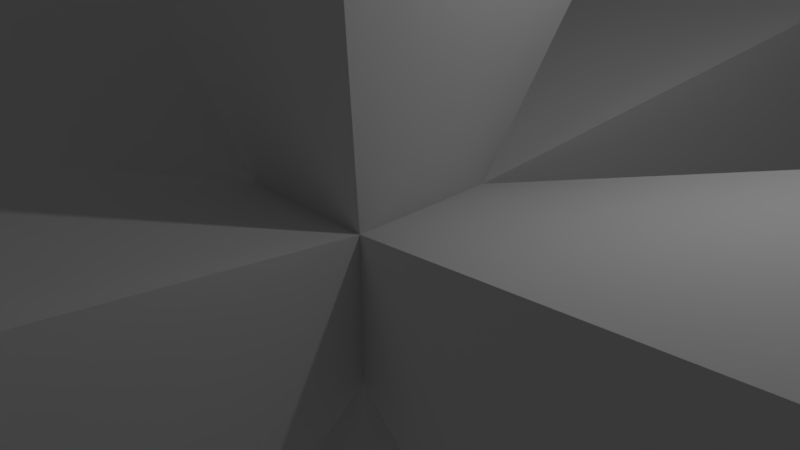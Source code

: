 # Source: cubeLibrary.blend  (saved by Blender 2.79.0; exported with 4.5.12 LTS)
import bpy
from mathutils import Matrix  # noqa: F401  (used for matrix-valued properties, if any)

bpy.ops.wm.read_factory_settings(use_empty=True)
scene = bpy.context.scene
scene.name = 'Scene'

# ---- collections
col_collection_1 = bpy.data.collections.new('Collection 1'); scene.collection.children.link(col_collection_1)

# ---- materials (node trees are filled in below, after node groups)
mat_material = bpy.data.materials.new('Material')
mat_material.alpha_threshold = 0.0
mat_material.use_transparent_shadow = False
mat_material.roughness = 0.5
mat_material.line_color = (0.0, 0.0, 0.0, 1.0)

# ---- material node trees

# ---- world
world_world = bpy.data.worlds.new('World'); scene.world = world_world
world_world.color = (0.05088, 0.05088, 0.05088)
world_world.use_sun_shadow = False
world_world.sun_shadow_jitter_overblur = 0.0
world_world.cycles.sampling_method = 'MANUAL'

# ---- cameras
cam_camera = bpy.data.cameras.new('Camera')
cam_camera.clip_end = 100.0
cam_camera.lens = 35.0
cam_camera.sensor_width = 32.0
cam_camera.sensor_height = 18.0
cam_camera.ortho_scale = 7.314
cam_camera.dof.focus_distance = 0.0
cam_camera.dof.aperture_fstop = 128.0

# ---- lights
light_lamp = bpy.data.lights.new('Lamp', 'POINT')
light_lamp.transmission_factor = 0.0
light_lamp.cutoff_distance = 30.0
light_lamp.energy = 100.0
light_lamp.shadow_buffer_clip_start = 1.001
light_lamp.shadow_soft_size = 0.1
light_lamp.shadow_maximum_resolution = 0.006
light_lamp.use_absolute_resolution = True

# ---- meshes
me_cube = bpy.data.meshes.new('Cube')
me_cube.from_pydata([(1.0, 1.0, -1.0), (1.0, -1.0, -1.0), (-1.0, -1.0, -1.0), (-1.0, 1.0, -1.0), (1.0, 1.0, 1.0), (1.0, -1.0, 1.0), (-1.0, -1.0, 1.0), (-1.0, 1.0, 1.0), (2.867, 2.867, -7.624), (2.867, -2.867, -7.624), (-2.867, -2.867, -7.624), (-2.867, 2.867, -7.624), (2.867, 2.867, 7.624), (-2.867, 2.867, 7.624), (-2.867, -2.867, 7.624), (2.867, -2.867, 7.624), (7.624, 2.867, -2.867), (7.624, 2.867, 2.867), (7.624, -2.867, 2.867), (7.624, -2.867, -2.867), (2.867, -7.624, -2.867), (2.867, -7.624, 2.867), (-2.867, -7.624, 2.867), (-2.867, -7.624, -2.867), (-7.624, -2.867, -2.867), (-7.624, -2.867, 2.867), (-7.624, 2.867, 2.867), (-7.624, 2.867, -2.867), (2.867, 7.624, 2.867), (2.867, 7.624, -2.867), (-2.867, 7.624, -2.867), (-2.867, 7.624, 2.867)], [], [(8, 9, 10, 11), (1, 9, 8, 0), (2, 10, 9, 1), (3, 11, 10, 2), (0, 8, 11, 3), (12, 13, 14, 15), (7, 13, 12, 4), (6, 14, 13, 7), (5, 15, 14, 6), (4, 12, 15, 5), (16, 17, 18, 19), (4, 17, 16, 0), (5, 18, 17, 4), (1, 19, 18, 5), (0, 16, 19, 1), (20, 21, 22, 23), (5, 21, 20, 1), (6, 22, 21, 5), (2, 23, 22, 6), (1, 20, 23, 2), (24, 25, 26, 27), (6, 25, 24, 2), (7, 26, 25, 6), (3, 27, 26, 7), (2, 24, 27, 3), (28, 29, 30, 31), (0, 29, 28, 4), (3, 30, 29, 0), (7, 31, 30, 3), (4, 28, 31, 7)])
me_cube.materials.append(mat_material)
me_cube.use_remesh_preserve_volume = False
me_cube.use_remesh_preserve_attributes = False
me_cube.use_mirror_vertex_groups = False
me_cube.update()

# ---- objects
ob_cube = bpy.data.objects.new('Cube', me_cube)
ob_lamp = bpy.data.objects.new('Lamp', light_lamp)
ob_camera = bpy.data.objects.new('Camera', cam_camera)

# ---- transforms, parenting, visibility, modifiers, constraints
ob_cube.location = (0.0, 0.0, 0.0)
ob_cube.lock_rotations_4d = False
ob_cube.empty_display_type = 'ARROWS'
ob_cube.lineart.crease_threshold = 0.0
ob_lamp.location = (4.076, 1.005, 5.904)
ob_lamp.rotation_euler = (0.6503, 0.05522, 1.866)
ob_lamp.lock_rotations_4d = False
ob_lamp.empty_display_type = 'ARROWS'
ob_lamp.color = (0.0, 0.0, 0.0, 0.0)
ob_lamp.lineart.crease_threshold = 0.0
ob_camera.location = (7.481, -6.508, 5.344)
ob_camera.rotation_euler = (1.109, 0.0, 0.8149)
ob_camera.lock_rotations_4d = False
ob_camera.empty_display_type = 'ARROWS'
ob_camera.color = (0.0, 0.0, 0.0, 0.0)
ob_camera.display_type = 'WIRE'
ob_camera.lineart.crease_threshold = 0.0

# ---- collection membership
col_collection_1.objects.link(ob_cube)
col_collection_1.objects.link(ob_lamp)
col_collection_1.objects.link(ob_camera)

# ---- scene / render settings (as saved in the file)
scene.camera = ob_camera
scene.frame_start = 1; scene.frame_end = 250; scene.frame_set(1)
scene.render.engine = 'BLENDER_EEVEE_NEXT'
scene.render.resolution_percentage = 50
scene.render.dither_intensity = 0.0
scene.cycles.use_denoising = False
scene.cycles.samples = 128
scene.cycles.sampling_pattern = 'TABULATED_SOBOL'
scene.cycles.use_adaptive_sampling = False
scene.cycles.use_light_tree = False
scene.cycles.blur_glossy = 0.0
scene.cycles.sample_clamp_indirect = 0.0
scene.view_settings.view_transform = 'Standard'
bpy.context.view_layer.update()
